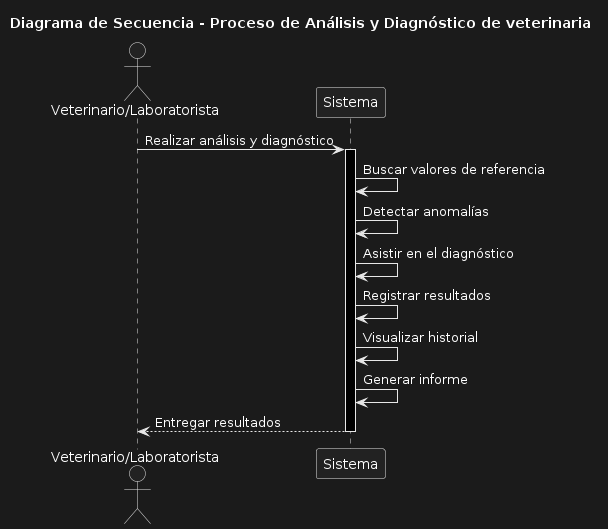

The diagram above was rendered by PlantUML. Its source (embedded in the PNG):
@startuml
title Diagrama de Secuencia - Proceso de Análisis y Diagnóstico de veterinaria

actor "Veterinario/Laboratorista" as Veterinario
participant "Sistema" as Sistema

Veterinario -> Sistema: Realizar análisis y diagnóstico
activate Sistema

Sistema -> Sistema: Buscar valores de referencia
Sistema -> Sistema: Detectar anomalías
Sistema -> Sistema: Asistir en el diagnóstico
Sistema -> Sistema: Registrar resultados
Sistema -> Sistema: Visualizar historial
Sistema -> Sistema: Generar informe

Sistema --> Veterinario: Entregar resultados
deactivate Sistema
@enduml